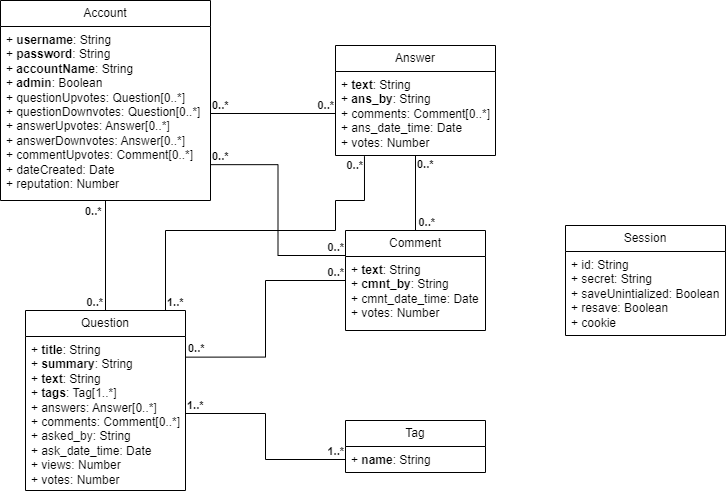

The diagram above was exported from draw.io. Its source (the exported page's mxGraphModel, read from the mxfile embedded in the PNG):
<mxGraphModel dx="875" dy="457" grid="1" gridSize="10" guides="1" tooltips="1" connect="1" arrows="1" fold="1" page="1" pageScale="1" pageWidth="850" pageHeight="1100" math="0" shadow="0">
  <root>
    <mxCell id="0" />
    <mxCell id="1" parent="0" />
    <mxCell id="9jyAX8tjB2DF2znqbY00-1" value="Account" style="swimlane;fontStyle=0;childLayout=stackLayout;horizontal=1;startSize=26;fillColor=none;horizontalStack=0;resizeParent=1;resizeParentMax=0;resizeLast=0;collapsible=1;marginBottom=0;whiteSpace=wrap;html=1;" vertex="1" parent="1">
      <mxGeometry x="65" y="20" width="210" height="200" as="geometry" />
    </mxCell>
    <mxCell id="9jyAX8tjB2DF2znqbY00-2" value="+ &lt;b&gt;username&lt;/b&gt;: String&lt;br&gt;+ &lt;b&gt;password&lt;/b&gt;: String&lt;br&gt;+ &lt;b&gt;accountName&lt;/b&gt;: String&lt;br&gt;+ &lt;b&gt;admin&lt;/b&gt;: Boolean&lt;br&gt;+ questionUpvotes: Question[0..*]&lt;br&gt;+ questionDownvotes: Question[0..*]&lt;br&gt;+ answerUpvotes: Answer[0..*]&lt;br&gt;+ answerDownvotes: Answer[0..*]&lt;br&gt;+ commentUpvotes: Comment[0..*]&lt;br&gt;+ dateCreated: Date&lt;br&gt;+ reputation: Number" style="text;strokeColor=none;fillColor=none;align=left;verticalAlign=top;spacingLeft=4;spacingRight=4;overflow=hidden;rotatable=0;points=[[0,0.5,0,0,0],[0.5,1,0,0,0],[1,0.5,0,0,0]];portConstraint=eastwest;whiteSpace=wrap;html=1;" vertex="1" parent="9jyAX8tjB2DF2znqbY00-1">
      <mxGeometry y="26" width="210" height="174" as="geometry" />
    </mxCell>
    <mxCell id="9jyAX8tjB2DF2znqbY00-9" value="Answer" style="swimlane;fontStyle=0;childLayout=stackLayout;horizontal=1;startSize=26;fillColor=none;horizontalStack=0;resizeParent=1;resizeParentMax=0;resizeLast=0;collapsible=1;marginBottom=0;whiteSpace=wrap;html=1;" vertex="1" parent="1">
      <mxGeometry x="400" y="65" width="160" height="110" as="geometry" />
    </mxCell>
    <mxCell id="9jyAX8tjB2DF2znqbY00-10" value="+ &lt;b&gt;text&lt;/b&gt;: String&lt;br&gt;+&amp;nbsp;&lt;b style=&quot;border-color: var(--border-color);&quot;&gt;ans_by&lt;/b&gt;&lt;span style=&quot;border-color: var(--border-color);&quot;&gt;: String&lt;/span&gt;&lt;br&gt;+ comments: Comment[0..*]&lt;br&gt;+ ans_date_time: Date&lt;br&gt;+ votes: Number" style="text;strokeColor=none;fillColor=none;align=left;verticalAlign=top;spacingLeft=4;spacingRight=4;overflow=hidden;rotatable=0;points=[[0,0.5,0,0,0],[0.5,1,0,0,0],[1,0.5,0,0,0]];portConstraint=eastwest;whiteSpace=wrap;html=1;" vertex="1" parent="9jyAX8tjB2DF2znqbY00-9">
      <mxGeometry y="26" width="160" height="84" as="geometry" />
    </mxCell>
    <mxCell id="9jyAX8tjB2DF2znqbY00-13" value="Comment" style="swimlane;fontStyle=0;childLayout=stackLayout;horizontal=1;startSize=26;fillColor=none;horizontalStack=0;resizeParent=1;resizeParentMax=0;resizeLast=0;collapsible=1;marginBottom=0;whiteSpace=wrap;html=1;" vertex="1" parent="1">
      <mxGeometry x="410" y="250" width="140" height="100" as="geometry" />
    </mxCell>
    <mxCell id="9jyAX8tjB2DF2znqbY00-14" value="+ &lt;b&gt;text&lt;/b&gt;: String&lt;br&gt;+ &lt;b&gt;cmnt_by&lt;/b&gt;: String&lt;br&gt;+ cmnt_date_time: Date&lt;br&gt;+ votes: Number" style="text;strokeColor=none;fillColor=none;align=left;verticalAlign=top;spacingLeft=4;spacingRight=4;overflow=hidden;rotatable=0;points=[[0,0.5],[1,0.5]];portConstraint=eastwest;whiteSpace=wrap;html=1;" vertex="1" parent="9jyAX8tjB2DF2znqbY00-13">
      <mxGeometry y="26" width="140" height="74" as="geometry" />
    </mxCell>
    <mxCell id="9jyAX8tjB2DF2znqbY00-17" value="Question" style="swimlane;fontStyle=0;childLayout=stackLayout;horizontal=1;startSize=26;fillColor=none;horizontalStack=0;resizeParent=1;resizeParentMax=0;resizeLast=0;collapsible=1;marginBottom=0;whiteSpace=wrap;html=1;" vertex="1" parent="1">
      <mxGeometry x="90" y="330" width="160" height="180" as="geometry" />
    </mxCell>
    <mxCell id="9jyAX8tjB2DF2znqbY00-18" value="+ &lt;b&gt;title&lt;/b&gt;: String&lt;br&gt;+ &lt;b&gt;summary&lt;/b&gt;: String&lt;br&gt;+ &lt;b&gt;text&lt;/b&gt;: String&lt;br&gt;+ &lt;b&gt;tags&lt;/b&gt;: Tag[1..*]&lt;br&gt;+ answers: Answer[0..*]&lt;br&gt;+ comments: Comment[0..*]&lt;br&gt;+ asked_by: String&lt;br&gt;+ ask_date_time: Date&lt;br&gt;+ views: Number&lt;br&gt;+ votes: Number" style="text;strokeColor=none;fillColor=none;align=left;verticalAlign=top;spacingLeft=4;spacingRight=4;overflow=hidden;rotatable=0;points=[[0,0.5],[1,0.5]];portConstraint=eastwest;whiteSpace=wrap;html=1;" vertex="1" parent="9jyAX8tjB2DF2znqbY00-17">
      <mxGeometry y="26" width="160" height="154" as="geometry" />
    </mxCell>
    <mxCell id="9jyAX8tjB2DF2znqbY00-21" value="Session" style="swimlane;fontStyle=0;childLayout=stackLayout;horizontal=1;startSize=26;fillColor=none;horizontalStack=0;resizeParent=1;resizeParentMax=0;resizeLast=0;collapsible=1;marginBottom=0;whiteSpace=wrap;html=1;" vertex="1" parent="1">
      <mxGeometry x="630" y="245" width="160" height="110" as="geometry" />
    </mxCell>
    <mxCell id="9jyAX8tjB2DF2znqbY00-22" value="+ id: String&lt;br&gt;+ secret: String&lt;br&gt;+ saveUnintialized: Boolean&lt;br&gt;+ resave: Boolean&lt;br&gt;+ cookie" style="text;strokeColor=none;fillColor=none;align=left;verticalAlign=top;spacingLeft=4;spacingRight=4;overflow=hidden;rotatable=0;points=[[0,0.5],[1,0.5]];portConstraint=eastwest;whiteSpace=wrap;html=1;" vertex="1" parent="9jyAX8tjB2DF2znqbY00-21">
      <mxGeometry y="26" width="160" height="84" as="geometry" />
    </mxCell>
    <mxCell id="9jyAX8tjB2DF2znqbY00-25" value="Tag" style="swimlane;fontStyle=0;childLayout=stackLayout;horizontal=1;startSize=26;fillColor=none;horizontalStack=0;resizeParent=1;resizeParentMax=0;resizeLast=0;collapsible=1;marginBottom=0;whiteSpace=wrap;html=1;" vertex="1" parent="1">
      <mxGeometry x="410" y="440" width="140" height="52" as="geometry" />
    </mxCell>
    <mxCell id="9jyAX8tjB2DF2znqbY00-26" value="+ &lt;b&gt;name&lt;/b&gt;: String" style="text;strokeColor=none;fillColor=none;align=left;verticalAlign=top;spacingLeft=4;spacingRight=4;overflow=hidden;rotatable=0;points=[[0,0.5],[1,0.5]];portConstraint=eastwest;whiteSpace=wrap;html=1;" vertex="1" parent="9jyAX8tjB2DF2znqbY00-25">
      <mxGeometry y="26" width="140" height="26" as="geometry" />
    </mxCell>
    <mxCell id="9jyAX8tjB2DF2znqbY00-31" value="" style="endArrow=none;html=1;edgeStyle=orthogonalEdgeStyle;rounded=0;exitX=1;exitY=0.5;exitDx=0;exitDy=0;entryX=0;entryY=0.5;entryDx=0;entryDy=0;" edge="1" parent="1" source="9jyAX8tjB2DF2znqbY00-2" target="9jyAX8tjB2DF2znqbY00-10">
      <mxGeometry relative="1" as="geometry">
        <mxPoint x="310" y="210" as="sourcePoint" />
        <mxPoint x="470" y="210" as="targetPoint" />
      </mxGeometry>
    </mxCell>
    <mxCell id="9jyAX8tjB2DF2znqbY00-32" value="0..*" style="edgeLabel;resizable=0;html=1;align=left;verticalAlign=bottom;fontStyle=1" connectable="0" vertex="1" parent="9jyAX8tjB2DF2znqbY00-31">
      <mxGeometry x="-1" relative="1" as="geometry" />
    </mxCell>
    <mxCell id="9jyAX8tjB2DF2znqbY00-33" value="0..*" style="edgeLabel;resizable=0;html=1;align=right;verticalAlign=bottom;fontStyle=1" connectable="0" vertex="1" parent="9jyAX8tjB2DF2znqbY00-31">
      <mxGeometry x="1" relative="1" as="geometry">
        <mxPoint x="-1" as="offset" />
      </mxGeometry>
    </mxCell>
    <mxCell id="9jyAX8tjB2DF2znqbY00-35" value="" style="endArrow=none;html=1;edgeStyle=orthogonalEdgeStyle;rounded=0;entryX=0.5;entryY=0;entryDx=0;entryDy=0;exitX=0.5;exitY=1;exitDx=0;exitDy=0;exitPerimeter=0;" edge="1" parent="1" source="9jyAX8tjB2DF2znqbY00-2" target="9jyAX8tjB2DF2znqbY00-17">
      <mxGeometry relative="1" as="geometry">
        <mxPoint x="170" y="250" as="sourcePoint" />
        <mxPoint x="390" y="280" as="targetPoint" />
      </mxGeometry>
    </mxCell>
    <mxCell id="9jyAX8tjB2DF2znqbY00-36" value="0..*" style="edgeLabel;resizable=0;html=1;align=left;verticalAlign=bottom;fontStyle=1" connectable="0" vertex="1" parent="9jyAX8tjB2DF2znqbY00-35">
      <mxGeometry x="-1" relative="1" as="geometry">
        <mxPoint x="-22" y="19" as="offset" />
      </mxGeometry>
    </mxCell>
    <mxCell id="9jyAX8tjB2DF2znqbY00-37" value="0..*" style="edgeLabel;resizable=0;html=1;align=right;verticalAlign=bottom;fontStyle=1" connectable="0" vertex="1" parent="9jyAX8tjB2DF2znqbY00-35">
      <mxGeometry x="1" relative="1" as="geometry">
        <mxPoint x="-2" as="offset" />
      </mxGeometry>
    </mxCell>
    <mxCell id="9jyAX8tjB2DF2znqbY00-38" value="" style="endArrow=none;html=1;edgeStyle=orthogonalEdgeStyle;rounded=0;exitX=1.002;exitY=0.134;exitDx=0;exitDy=0;entryX=0;entryY=0.5;entryDx=0;entryDy=0;exitPerimeter=0;" edge="1" parent="1" source="9jyAX8tjB2DF2znqbY00-18" target="9jyAX8tjB2DF2znqbY00-13">
      <mxGeometry relative="1" as="geometry">
        <mxPoint x="300" y="390" as="sourcePoint" />
        <mxPoint x="460" y="390" as="targetPoint" />
      </mxGeometry>
    </mxCell>
    <mxCell id="9jyAX8tjB2DF2znqbY00-39" value="0..*" style="edgeLabel;resizable=0;html=1;align=left;verticalAlign=bottom;fontStyle=1" connectable="0" vertex="1" parent="9jyAX8tjB2DF2znqbY00-38">
      <mxGeometry x="-1" relative="1" as="geometry">
        <mxPoint x="1" as="offset" />
      </mxGeometry>
    </mxCell>
    <mxCell id="9jyAX8tjB2DF2znqbY00-40" value="0..*" style="edgeLabel;resizable=0;html=1;align=right;verticalAlign=bottom;fontStyle=1" connectable="0" vertex="1" parent="9jyAX8tjB2DF2znqbY00-38">
      <mxGeometry x="1" relative="1" as="geometry">
        <mxPoint x="-1" as="offset" />
      </mxGeometry>
    </mxCell>
    <mxCell id="9jyAX8tjB2DF2znqbY00-41" value="" style="endArrow=none;html=1;edgeStyle=orthogonalEdgeStyle;rounded=0;exitX=1;exitY=0.5;exitDx=0;exitDy=0;entryX=0;entryY=0.5;entryDx=0;entryDy=0;" edge="1" parent="1" source="9jyAX8tjB2DF2znqbY00-18" target="9jyAX8tjB2DF2znqbY00-26">
      <mxGeometry relative="1" as="geometry">
        <mxPoint x="290" y="530" as="sourcePoint" />
        <mxPoint x="450" y="530" as="targetPoint" />
      </mxGeometry>
    </mxCell>
    <mxCell id="9jyAX8tjB2DF2znqbY00-42" value="1..*" style="edgeLabel;resizable=0;html=1;align=left;verticalAlign=bottom;fontStyle=1" connectable="0" vertex="1" parent="9jyAX8tjB2DF2znqbY00-41">
      <mxGeometry x="-1" relative="1" as="geometry" />
    </mxCell>
    <mxCell id="9jyAX8tjB2DF2znqbY00-43" value="1..*" style="edgeLabel;resizable=0;html=1;align=right;verticalAlign=bottom;fontStyle=1" connectable="0" vertex="1" parent="9jyAX8tjB2DF2znqbY00-41">
      <mxGeometry x="1" relative="1" as="geometry">
        <mxPoint x="-1" as="offset" />
      </mxGeometry>
    </mxCell>
    <mxCell id="9jyAX8tjB2DF2znqbY00-44" value="" style="endArrow=none;html=1;edgeStyle=orthogonalEdgeStyle;rounded=0;exitX=0.5;exitY=1;exitDx=0;exitDy=0;exitPerimeter=0;entryX=0.5;entryY=0;entryDx=0;entryDy=0;" edge="1" parent="1" source="9jyAX8tjB2DF2znqbY00-10" target="9jyAX8tjB2DF2znqbY00-13">
      <mxGeometry relative="1" as="geometry">
        <mxPoint x="570" y="200" as="sourcePoint" />
        <mxPoint x="770" y="300" as="targetPoint" />
      </mxGeometry>
    </mxCell>
    <mxCell id="9jyAX8tjB2DF2znqbY00-45" value="0..*" style="edgeLabel;resizable=0;html=1;align=left;verticalAlign=bottom;fontStyle=1" connectable="0" vertex="1" parent="9jyAX8tjB2DF2znqbY00-44">
      <mxGeometry x="-1" relative="1" as="geometry">
        <mxPoint y="17" as="offset" />
      </mxGeometry>
    </mxCell>
    <mxCell id="9jyAX8tjB2DF2znqbY00-46" value="0..*" style="edgeLabel;resizable=0;html=1;align=right;verticalAlign=bottom;fontStyle=1" connectable="0" vertex="1" parent="9jyAX8tjB2DF2znqbY00-44">
      <mxGeometry x="1" relative="1" as="geometry">
        <mxPoint x="20" as="offset" />
      </mxGeometry>
    </mxCell>
    <mxCell id="9jyAX8tjB2DF2znqbY00-47" value="" style="endArrow=none;html=1;edgeStyle=orthogonalEdgeStyle;rounded=0;exitX=1;exitY=0.794;exitDx=0;exitDy=0;exitPerimeter=0;entryX=0;entryY=0.25;entryDx=0;entryDy=0;" edge="1" parent="1" source="9jyAX8tjB2DF2znqbY00-2" target="9jyAX8tjB2DF2znqbY00-13">
      <mxGeometry relative="1" as="geometry">
        <mxPoint x="240" y="260" as="sourcePoint" />
        <mxPoint x="400" y="260" as="targetPoint" />
      </mxGeometry>
    </mxCell>
    <mxCell id="9jyAX8tjB2DF2znqbY00-48" value="0..*" style="edgeLabel;resizable=0;html=1;align=left;verticalAlign=bottom;fontStyle=1" connectable="0" vertex="1" parent="9jyAX8tjB2DF2znqbY00-47">
      <mxGeometry x="-1" relative="1" as="geometry" />
    </mxCell>
    <mxCell id="9jyAX8tjB2DF2znqbY00-49" value="0..*" style="edgeLabel;resizable=0;html=1;align=right;verticalAlign=bottom;fontStyle=1" connectable="0" vertex="1" parent="9jyAX8tjB2DF2znqbY00-47">
      <mxGeometry x="1" relative="1" as="geometry">
        <mxPoint x="-1" as="offset" />
      </mxGeometry>
    </mxCell>
    <mxCell id="9jyAX8tjB2DF2znqbY00-51" value="" style="endArrow=none;html=1;edgeStyle=orthogonalEdgeStyle;rounded=0;exitX=0.75;exitY=0;exitDx=0;exitDy=0;entryX=0.181;entryY=1.008;entryDx=0;entryDy=0;entryPerimeter=0;" edge="1" parent="1" source="9jyAX8tjB2DF2znqbY00-17" target="9jyAX8tjB2DF2znqbY00-10">
      <mxGeometry relative="1" as="geometry">
        <mxPoint x="260" y="250" as="sourcePoint" />
        <mxPoint x="420" y="250" as="targetPoint" />
        <Array as="points">
          <mxPoint x="230" y="330" />
          <mxPoint x="230" y="250" />
          <mxPoint x="400" y="250" />
          <mxPoint x="400" y="220" />
          <mxPoint x="429" y="220" />
        </Array>
      </mxGeometry>
    </mxCell>
    <mxCell id="9jyAX8tjB2DF2znqbY00-52" value="1..*" style="edgeLabel;resizable=0;html=1;align=left;verticalAlign=bottom;fontStyle=1" connectable="0" vertex="1" parent="9jyAX8tjB2DF2znqbY00-51">
      <mxGeometry x="-1" relative="1" as="geometry">
        <mxPoint x="20" as="offset" />
      </mxGeometry>
    </mxCell>
    <mxCell id="9jyAX8tjB2DF2znqbY00-53" value="0..*" style="edgeLabel;resizable=0;html=1;align=right;verticalAlign=bottom;fontStyle=1" connectable="0" vertex="1" parent="9jyAX8tjB2DF2znqbY00-51">
      <mxGeometry x="1" relative="1" as="geometry">
        <mxPoint x="-1" y="17" as="offset" />
      </mxGeometry>
    </mxCell>
  </root>
</mxGraphModel>